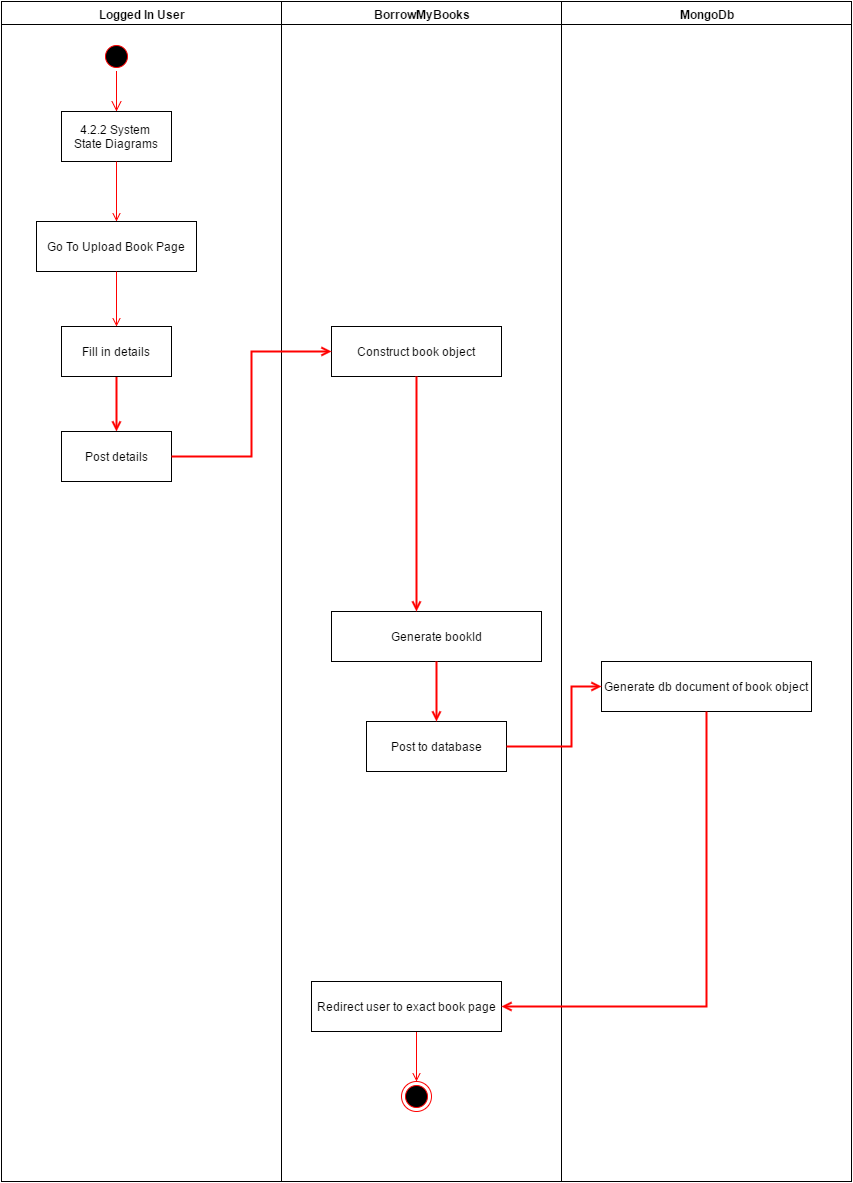

The diagram above was exported from draw.io. Its source (the exported page's mxGraphModel, read from the mxfile embedded in the PNG):
<mxGraphModel dx="1110" dy="570" grid="1" gridSize="10" guides="1" tooltips="1" connect="1" arrows="1" fold="1" page="1" pageScale="1" pageWidth="826" pageHeight="1169" background="#ffffff" math="0" shadow="0">
  <root>
    <mxCell id="0" />
    <mxCell id="1" parent="0" />
    <mxCell id="2" value="Logged In User" style="swimlane;whiteSpace=wrap;html=1;" parent="1" vertex="1">
      <mxGeometry x="30" y="30" width="280" height="1180" as="geometry" />
    </mxCell>
    <mxCell id="3" value="" style="ellipse;shape=startState;fillColor=#000000;strokeColor=#ff0000;html=1;" parent="2" vertex="1">
      <mxGeometry x="100" y="40" width="30" height="30" as="geometry" />
    </mxCell>
    <mxCell id="4" value="" style="edgeStyle=elbowEdgeStyle;elbow=horizontal;verticalAlign=bottom;endArrow=open;endSize=8;strokeColor=#FF0000;endFill=1;rounded=0;html=1;" parent="2" source="3" target="5" edge="1">
      <mxGeometry x="100" y="40" as="geometry">
        <mxPoint x="115" y="110" as="targetPoint" />
      </mxGeometry>
    </mxCell>
    <mxCell id="5" value="&lt;span&gt;4.2.2 System&amp;nbsp;&lt;/span&gt;&lt;div&gt;State Diagrams&lt;/div&gt;" style="text;html=1;fillColor=#ffffff;strokeColor=#000000;align=center;verticalAlign=middle;" parent="2" vertex="1">
      <mxGeometry x="60" y="110" width="110" height="50" as="geometry" />
    </mxCell>
    <mxCell id="6" value="Go To Upload Book Page" style="text;html=1;fillColor=#ffffff;strokeColor=#000000;align=center;verticalAlign=middle;" parent="2" vertex="1">
      <mxGeometry x="35" y="220" width="160" height="50" as="geometry" />
    </mxCell>
    <mxCell id="7" value="" style="endArrow=open;strokeColor=#FF0000;endFill=1;rounded=0;html=1;" parent="2" source="5" target="6" edge="1">
      <mxGeometry relative="1" as="geometry" />
    </mxCell>
    <mxCell id="8" style="edgeStyle=elbowEdgeStyle;rounded=0;html=1;exitX=0.5;exitY=1;entryX=0.5;entryY=0;endArrow=open;endFill=0;jettySize=auto;orthogonalLoop=1;strokeColor=#FF0000;strokeWidth=2;" parent="2" source="9" edge="1">
      <mxGeometry relative="1" as="geometry">
        <mxPoint x="115" y="430" as="targetPoint" />
      </mxGeometry>
    </mxCell>
    <mxCell id="9" value="&lt;span&gt;Fill in details&lt;/span&gt;" style="text;html=1;fillColor=#ffffff;strokeColor=#000000;align=center;verticalAlign=middle;" parent="2" vertex="1">
      <mxGeometry x="60" y="325" width="110" height="50" as="geometry" />
    </mxCell>
    <mxCell id="10" value="" style="endArrow=open;strokeColor=#FF0000;endFill=1;rounded=0;html=1;" parent="2" source="6" target="9" edge="1">
      <mxGeometry relative="1" as="geometry" />
    </mxCell>
    <mxCell id="49" value="Post details" style="text;html=1;fillColor=#ffffff;strokeColor=#000000;align=center;verticalAlign=middle;" parent="2" vertex="1">
      <mxGeometry x="60" y="430" width="110" height="50" as="geometry" />
    </mxCell>
    <mxCell id="15" value="BorrowMyBooks" style="swimlane;whiteSpace=wrap;html=1;" parent="1" vertex="1">
      <mxGeometry x="310" y="30" width="280" height="1180" as="geometry" />
    </mxCell>
    <mxCell id="32" style="edgeStyle=elbowEdgeStyle;shape=link;rounded=0;html=1;exitX=0.5;exitY=0;entryX=0.5;entryY=0;endArrow=none;endFill=0;jettySize=auto;orthogonalLoop=1;strokeColor=#000000;strokeWidth=2;" parent="15" edge="1">
      <mxGeometry relative="1" as="geometry">
        <mxPoint x="75" y="40" as="sourcePoint" />
        <mxPoint x="75" y="40" as="targetPoint" />
      </mxGeometry>
    </mxCell>
    <mxCell id="33" value="Construct book object" style="text;html=1;fillColor=#ffffff;strokeColor=#000000;align=center;verticalAlign=middle;" parent="15" vertex="1">
      <mxGeometry x="50" y="325" width="170" height="50" as="geometry" />
    </mxCell>
    <mxCell id="34" value="" style="ellipse;shape=endState;fillColor=#000000;strokeColor=#ff0000;html=1;" parent="15" vertex="1">
      <mxGeometry x="120" y="1080" width="30" height="30" as="geometry" />
    </mxCell>
    <mxCell id="35" value="" style="endArrow=open;strokeColor=#FF0000;endFill=1;rounded=0;html=1;" parent="15" target="34" edge="1">
      <mxGeometry relative="1" as="geometry">
        <mxPoint x="135" y="1030" as="sourcePoint" />
      </mxGeometry>
    </mxCell>
    <mxCell id="36" style="edgeStyle=elbowEdgeStyle;rounded=0;html=1;exitX=0.5;exitY=1;entryX=0.5;entryY=1;endArrow=open;endFill=0;jettySize=auto;orthogonalLoop=1;strokeColor=#FF0000;strokeWidth=2;" parent="15" edge="1">
      <mxGeometry relative="1" as="geometry">
        <mxPoint x="180" y="640" as="sourcePoint" />
        <mxPoint x="180" y="640" as="targetPoint" />
      </mxGeometry>
    </mxCell>
    <mxCell id="37" value="Redirect user to exact book page" style="text;html=1;fillColor=#ffffff;strokeColor=#000000;align=center;verticalAlign=middle;" parent="15" vertex="1">
      <mxGeometry x="30" y="980" width="190" height="50" as="geometry" />
    </mxCell>
    <mxCell id="38" value="Generate bookId" style="text;html=1;fillColor=#ffffff;strokeColor=#000000;align=center;verticalAlign=middle;" parent="15" vertex="1">
      <mxGeometry x="50" y="610" width="210" height="50" as="geometry" />
    </mxCell>
    <mxCell id="39" value="Post to database" style="text;html=1;fillColor=#ffffff;strokeColor=#000000;align=center;verticalAlign=middle;" parent="15" vertex="1">
      <mxGeometry x="85" y="720" width="140" height="50" as="geometry" />
    </mxCell>
    <mxCell id="40" value="MongoDb" style="swimlane;whiteSpace=wrap;html=1;" parent="1" vertex="1">
      <mxGeometry x="590" y="30" width="290" height="1180" as="geometry" />
    </mxCell>
    <mxCell id="43" value="Generate db document of book object" style="text;html=1;fillColor=#ffffff;strokeColor=#000000;align=center;verticalAlign=middle;" parent="40" vertex="1">
      <mxGeometry x="40" y="660" width="210" height="50" as="geometry" />
    </mxCell>
    <mxCell id="44" style="edgeStyle=elbowEdgeStyle;rounded=0;html=1;exitX=1;exitY=0.5;entryX=0;entryY=0.5;endArrow=open;endFill=0;jettySize=auto;orthogonalLoop=1;strokeColor=#FF0000;strokeWidth=2;" parent="1" source="49" target="33" edge="1">
      <mxGeometry x="200" y="380" as="geometry">
        <mxPoint x="200" y="595" as="sourcePoint" />
        <mxPoint x="330" y="380" as="targetPoint" />
      </mxGeometry>
    </mxCell>
    <mxCell id="45" style="edgeStyle=elbowEdgeStyle;rounded=0;html=1;exitX=0.5;exitY=1;endArrow=open;endFill=0;jettySize=auto;orthogonalLoop=1;strokeColor=#FF0000;strokeWidth=2;" parent="1" source="33" edge="1">
      <mxGeometry x="445" y="585" as="geometry">
        <mxPoint x="445" y="640" as="targetPoint" />
      </mxGeometry>
    </mxCell>
    <mxCell id="46" style="edgeStyle=elbowEdgeStyle;rounded=0;html=1;exitX=0.5;exitY=1;endArrow=open;endFill=0;jettySize=auto;orthogonalLoop=1;strokeColor=#FF0000;strokeWidth=2;" parent="1" source="38" edge="1">
      <mxGeometry x="465" y="690" as="geometry">
        <mxPoint x="465" y="750" as="targetPoint" />
      </mxGeometry>
    </mxCell>
    <mxCell id="47" style="edgeStyle=elbowEdgeStyle;rounded=0;html=1;exitX=1;exitY=0.5;entryX=0;entryY=0.5;endArrow=open;endFill=0;jettySize=auto;orthogonalLoop=1;strokeColor=#FF0000;strokeWidth=2;" parent="1" source="39" target="43" edge="1">
      <mxGeometry x="535" y="715" as="geometry">
        <Array as="points">
          <mxPoint x="600" y="690" />
          <mxPoint x="610" y="380" />
          <mxPoint x="620" y="210" />
        </Array>
      </mxGeometry>
    </mxCell>
    <mxCell id="48" style="edgeStyle=elbowEdgeStyle;rounded=0;html=1;exitX=0.5;exitY=1;endArrow=open;endFill=0;jettySize=auto;orthogonalLoop=1;strokeColor=#FF0000;strokeWidth=2;" parent="1" source="43" target="37" edge="1">
      <mxGeometry x="500" y="740" as="geometry">
        <Array as="points">
          <mxPoint x="735" y="860" />
        </Array>
      </mxGeometry>
    </mxCell>
  </root>
</mxGraphModel>